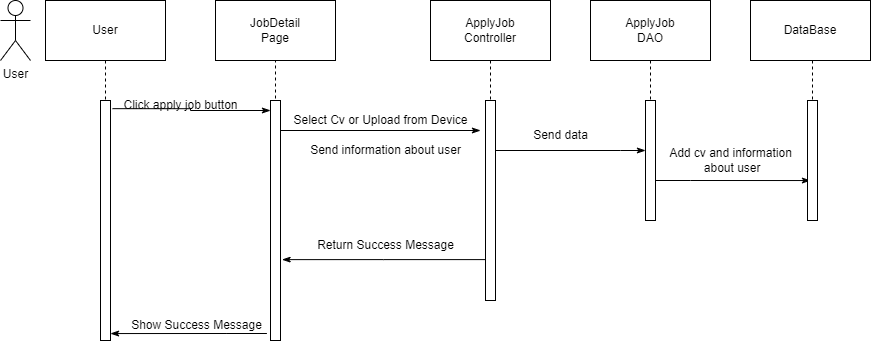

The diagram above was exported from draw.io. Its source (the exported page's mxGraphModel, read from the mxfile embedded in the PNG):
<mxGraphModel dx="994" dy="564" grid="1" gridSize="10" guides="1" tooltips="1" connect="1" arrows="1" fold="1" page="1" pageScale="1" pageWidth="827" pageHeight="1169" math="0" shadow="0">
  <root>
    <mxCell id="0" />
    <mxCell id="1" parent="0" />
    <mxCell id="omx1AB19JoTSvA7sAMNT-8" style="edgeStyle=orthogonalEdgeStyle;rounded=0;orthogonalLoop=1;jettySize=auto;html=1;exitX=0.5;exitY=1;exitDx=0;exitDy=0;endArrow=none;endFill=0;dashed=1;" edge="1" parent="1" source="omx1AB19JoTSvA7sAMNT-1" target="omx1AB19JoTSvA7sAMNT-7">
      <mxGeometry relative="1" as="geometry" />
    </mxCell>
    <mxCell id="omx1AB19JoTSvA7sAMNT-1" value="User" style="rounded=0;whiteSpace=wrap;html=1;" vertex="1" parent="1">
      <mxGeometry x="55" y="100" width="120" height="60" as="geometry" />
    </mxCell>
    <mxCell id="omx1AB19JoTSvA7sAMNT-2" value="JobDetail&lt;br&gt;Page" style="rounded=0;whiteSpace=wrap;html=1;" vertex="1" parent="1">
      <mxGeometry x="225" y="100" width="120" height="60" as="geometry" />
    </mxCell>
    <mxCell id="omx1AB19JoTSvA7sAMNT-3" value="ApplyJob&lt;br&gt;Controller" style="rounded=0;whiteSpace=wrap;html=1;" vertex="1" parent="1">
      <mxGeometry x="440" y="100" width="120" height="60" as="geometry" />
    </mxCell>
    <mxCell id="omx1AB19JoTSvA7sAMNT-4" value="ApplyJob&lt;br&gt;DAO" style="rounded=0;whiteSpace=wrap;html=1;" vertex="1" parent="1">
      <mxGeometry x="600" y="100" width="120" height="60" as="geometry" />
    </mxCell>
    <mxCell id="omx1AB19JoTSvA7sAMNT-5" value="DataBase" style="rounded=0;whiteSpace=wrap;html=1;" vertex="1" parent="1">
      <mxGeometry x="760" y="100" width="120" height="60" as="geometry" />
    </mxCell>
    <mxCell id="omx1AB19JoTSvA7sAMNT-6" value="User" style="shape=umlActor;verticalLabelPosition=bottom;verticalAlign=top;html=1;outlineConnect=0;" vertex="1" parent="1">
      <mxGeometry x="10" y="100" width="30" height="60" as="geometry" />
    </mxCell>
    <mxCell id="omx1AB19JoTSvA7sAMNT-17" style="edgeStyle=orthogonalEdgeStyle;rounded=0;orthogonalLoop=1;jettySize=auto;html=1;endArrow=classicThin;endFill=1;exitX=1.2;exitY=0.034;exitDx=0;exitDy=0;exitPerimeter=0;" edge="1" parent="1" source="omx1AB19JoTSvA7sAMNT-7">
      <mxGeometry relative="1" as="geometry">
        <mxPoint x="185" y="210" as="sourcePoint" />
        <mxPoint x="280" y="210" as="targetPoint" />
      </mxGeometry>
    </mxCell>
    <mxCell id="omx1AB19JoTSvA7sAMNT-7" value="" style="html=1;points=[];perimeter=orthogonalPerimeter;" vertex="1" parent="1">
      <mxGeometry x="110" y="200" width="10" height="240" as="geometry" />
    </mxCell>
    <mxCell id="omx1AB19JoTSvA7sAMNT-9" style="edgeStyle=orthogonalEdgeStyle;rounded=0;orthogonalLoop=1;jettySize=auto;html=1;exitX=0.5;exitY=1;exitDx=0;exitDy=0;endArrow=none;endFill=0;dashed=1;" edge="1" parent="1" target="omx1AB19JoTSvA7sAMNT-10">
      <mxGeometry relative="1" as="geometry">
        <mxPoint x="340" y="160" as="sourcePoint" />
      </mxGeometry>
    </mxCell>
    <mxCell id="omx1AB19JoTSvA7sAMNT-121" style="edgeStyle=orthogonalEdgeStyle;rounded=0;orthogonalLoop=1;jettySize=auto;html=1;entryX=1.36;entryY=0.655;entryDx=0;entryDy=0;entryPerimeter=0;endArrow=classicThin;endFill=1;" edge="1" parent="1">
      <mxGeometry relative="1" as="geometry">
        <mxPoint x="276.4" y="433" as="sourcePoint" />
        <mxPoint x="119.99999999999991" y="433.04999999999995" as="targetPoint" />
        <Array as="points">
          <mxPoint x="236.4" y="433" />
          <mxPoint x="236.4" y="433" />
        </Array>
      </mxGeometry>
    </mxCell>
    <mxCell id="omx1AB19JoTSvA7sAMNT-10" value="" style="html=1;points=[];perimeter=orthogonalPerimeter;" vertex="1" parent="1">
      <mxGeometry x="280" y="200" width="10" height="240" as="geometry" />
    </mxCell>
    <mxCell id="omx1AB19JoTSvA7sAMNT-11" style="edgeStyle=orthogonalEdgeStyle;rounded=0;orthogonalLoop=1;jettySize=auto;html=1;exitX=0.5;exitY=1;exitDx=0;exitDy=0;endArrow=none;endFill=0;dashed=1;" edge="1" parent="1" target="omx1AB19JoTSvA7sAMNT-12">
      <mxGeometry relative="1" as="geometry">
        <mxPoint x="500" y="160" as="sourcePoint" />
      </mxGeometry>
    </mxCell>
    <mxCell id="omx1AB19JoTSvA7sAMNT-30" style="edgeStyle=orthogonalEdgeStyle;rounded=0;orthogonalLoop=1;jettySize=auto;html=1;endArrow=classicThin;endFill=1;" edge="1" parent="1" source="omx1AB19JoTSvA7sAMNT-12" target="omx1AB19JoTSvA7sAMNT-14">
      <mxGeometry relative="1" as="geometry">
        <Array as="points">
          <mxPoint x="630" y="250" />
          <mxPoint x="630" y="250" />
        </Array>
      </mxGeometry>
    </mxCell>
    <mxCell id="omx1AB19JoTSvA7sAMNT-125" style="edgeStyle=orthogonalEdgeStyle;rounded=0;orthogonalLoop=1;jettySize=auto;html=1;entryX=1.16;entryY=0.663;entryDx=0;entryDy=0;entryPerimeter=0;endArrow=classicThin;endFill=1;" edge="1" parent="1" source="omx1AB19JoTSvA7sAMNT-12" target="omx1AB19JoTSvA7sAMNT-10">
      <mxGeometry relative="1" as="geometry">
        <Array as="points">
          <mxPoint x="393" y="360" />
        </Array>
      </mxGeometry>
    </mxCell>
    <mxCell id="omx1AB19JoTSvA7sAMNT-12" value="" style="html=1;points=[];perimeter=orthogonalPerimeter;" vertex="1" parent="1">
      <mxGeometry x="495" y="200" width="10" height="200" as="geometry" />
    </mxCell>
    <mxCell id="omx1AB19JoTSvA7sAMNT-13" style="edgeStyle=orthogonalEdgeStyle;rounded=0;orthogonalLoop=1;jettySize=auto;html=1;exitX=0.5;exitY=1;exitDx=0;exitDy=0;endArrow=none;endFill=0;dashed=1;" edge="1" parent="1" target="omx1AB19JoTSvA7sAMNT-14">
      <mxGeometry relative="1" as="geometry">
        <mxPoint x="660" y="160" as="sourcePoint" />
      </mxGeometry>
    </mxCell>
    <mxCell id="omx1AB19JoTSvA7sAMNT-123" style="edgeStyle=orthogonalEdgeStyle;rounded=0;orthogonalLoop=1;jettySize=auto;html=1;entryX=0.3;entryY=0.667;entryDx=0;entryDy=0;entryPerimeter=0;endArrow=classicThin;endFill=1;" edge="1" parent="1" source="omx1AB19JoTSvA7sAMNT-14" target="omx1AB19JoTSvA7sAMNT-16">
      <mxGeometry relative="1" as="geometry">
        <Array as="points">
          <mxPoint x="700" y="280" />
          <mxPoint x="700" y="280" />
        </Array>
      </mxGeometry>
    </mxCell>
    <mxCell id="omx1AB19JoTSvA7sAMNT-14" value="" style="html=1;points=[];perimeter=orthogonalPerimeter;" vertex="1" parent="1">
      <mxGeometry x="655" y="200" width="10" height="120" as="geometry" />
    </mxCell>
    <mxCell id="omx1AB19JoTSvA7sAMNT-15" style="edgeStyle=orthogonalEdgeStyle;rounded=0;orthogonalLoop=1;jettySize=auto;html=1;exitX=0.5;exitY=1;exitDx=0;exitDy=0;endArrow=none;endFill=0;dashed=1;" edge="1" parent="1" target="omx1AB19JoTSvA7sAMNT-16">
      <mxGeometry relative="1" as="geometry">
        <mxPoint x="822" y="160" as="sourcePoint" />
      </mxGeometry>
    </mxCell>
    <mxCell id="omx1AB19JoTSvA7sAMNT-16" value="" style="html=1;points=[];perimeter=orthogonalPerimeter;" vertex="1" parent="1">
      <mxGeometry x="817" y="200" width="10" height="120" as="geometry" />
    </mxCell>
    <mxCell id="omx1AB19JoTSvA7sAMNT-21" style="edgeStyle=orthogonalEdgeStyle;rounded=0;orthogonalLoop=1;jettySize=auto;html=1;endArrow=classicThin;endFill=1;" edge="1" parent="1">
      <mxGeometry relative="1" as="geometry">
        <mxPoint x="290" y="230" as="sourcePoint" />
        <mxPoint x="490" y="230" as="targetPoint" />
      </mxGeometry>
    </mxCell>
    <mxCell id="omx1AB19JoTSvA7sAMNT-104" value="Click apply job button" style="text;html=1;align=center;verticalAlign=middle;resizable=0;points=[];autosize=1;strokeColor=none;fillColor=none;" vertex="1" parent="1">
      <mxGeometry x="120" y="190" width="140" height="30" as="geometry" />
    </mxCell>
    <mxCell id="omx1AB19JoTSvA7sAMNT-107" value="Select Cv or Upload from Device" style="text;html=1;align=center;verticalAlign=middle;resizable=0;points=[];autosize=1;strokeColor=none;fillColor=none;" vertex="1" parent="1">
      <mxGeometry x="290" y="205" width="200" height="30" as="geometry" />
    </mxCell>
    <mxCell id="omx1AB19JoTSvA7sAMNT-108" value="Send information about user" style="text;html=1;align=center;verticalAlign=middle;resizable=0;points=[];autosize=1;strokeColor=none;fillColor=none;" vertex="1" parent="1">
      <mxGeometry x="310" y="235" width="170" height="30" as="geometry" />
    </mxCell>
    <mxCell id="omx1AB19JoTSvA7sAMNT-109" value="Send data" style="text;html=1;align=center;verticalAlign=middle;resizable=0;points=[];autosize=1;strokeColor=none;fillColor=none;" vertex="1" parent="1">
      <mxGeometry x="530" y="220" width="80" height="30" as="geometry" />
    </mxCell>
    <mxCell id="omx1AB19JoTSvA7sAMNT-112" value="Add cv and information&lt;br&gt;&amp;nbsp;about user" style="text;html=1;align=center;verticalAlign=middle;resizable=0;points=[];autosize=1;strokeColor=none;fillColor=none;" vertex="1" parent="1">
      <mxGeometry x="665" y="240" width="150" height="40" as="geometry" />
    </mxCell>
    <mxCell id="omx1AB19JoTSvA7sAMNT-115" value="Return Success Message" style="text;html=1;align=center;verticalAlign=middle;resizable=0;points=[];autosize=1;strokeColor=none;fillColor=none;" vertex="1" parent="1">
      <mxGeometry x="315" y="330" width="160" height="30" as="geometry" />
    </mxCell>
    <mxCell id="omx1AB19JoTSvA7sAMNT-122" value="Show Success Message" style="text;html=1;align=center;verticalAlign=middle;resizable=0;points=[];autosize=1;strokeColor=none;fillColor=none;" vertex="1" parent="1">
      <mxGeometry x="131.4" y="410" width="150" height="30" as="geometry" />
    </mxCell>
  </root>
</mxGraphModel>